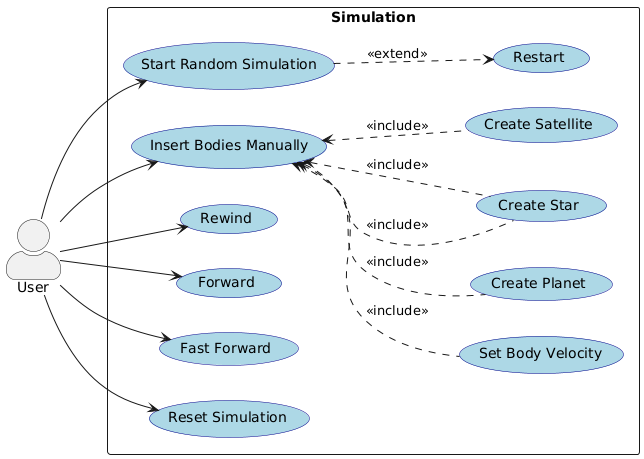

The diagram above was rendered by PlantUML. Its source (embedded in the PNG):
@startuml
left to right direction
skinparam actorStyle awesome
skinparam usecase {
    BackgroundColor LightBlue
    BorderColor DarkBlue
}

actor User as user

rectangle "Simulation" {
    ' Main Use Cases
    usecase "Start Random Simulation" as UC1
    usecase "Insert Bodies Manually" as UC2
    usecase "Rewind" as UC3
    usecase "Forward" as UC4
    usecase "Fast Forward" as UC5
    usecase "Reset Simulation" as UC6

    ' Body Management Extensions
    usecase "Restart" as UC1_1
    usecase "Set Body Velocity" as UC2_1
    usecase "Create Planet" as UC2_2
    usecase "Create Star" as UC2_3
    usecase "Create Satellite" as UC2_4
    
}

' Main use case connections
user --> UC1
user --> UC2
user --> UC3
user --> UC4
user --> UC5
user --> UC6

' Body Management relationships
UC1 ..> UC1_1 : <<extend>>
UC2 <.. UC2_1 : <<include>>
UC2 <.. UC2_2 : <<include>>
UC2 <.. UC2_3 : <<include>>
UC2 <.. UC2_3 : <<include>>
UC2 <.. UC2_4 : <<include>>
@enduml